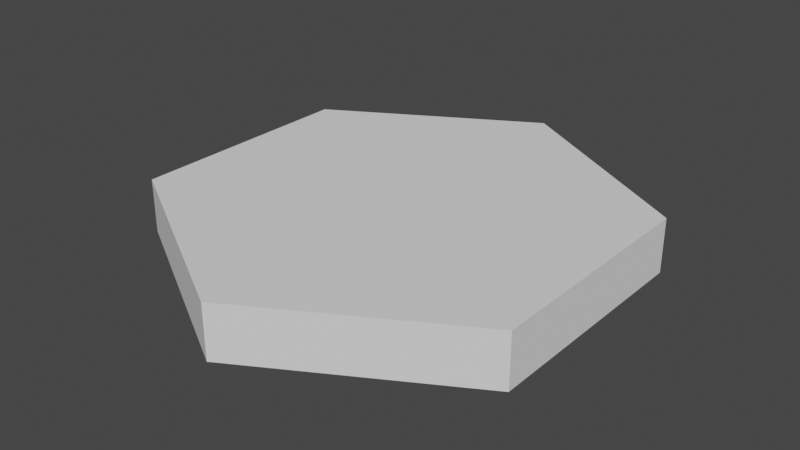 # Source: HexCell.blend  (saved by Blender 2.92.15; exported with 4.5.12 LTS)
import bpy
from mathutils import Matrix  # noqa: F401  (used for matrix-valued properties, if any)

bpy.ops.wm.read_factory_settings(use_empty=True)
scene = bpy.context.scene
scene.name = 'Scene'

# ---- world
world_world = bpy.data.worlds.new('World'); scene.world = world_world
world_world.use_nodes = True; world_world.node_tree.nodes.clear()
_N = world_world.node_tree.nodes; _L = world_world.node_tree.links
n0 = _N.new('ShaderNodeOutputWorld'); n0.name = 'World Output'; n0.location = (300, 300)
n1 = _N.new('ShaderNodeBackground'); n1.name = 'Background'; n1.location = (10, 300)
n1.inputs[0].default_value = (0.05088, 0.05088, 0.05088, 1.0)
_L.new(n1.outputs[0], n0.inputs[0])
n0.is_active_output = True
world_world.color = (0.05088, 0.05088, 0.05088)
world_world.use_sun_shadow = False
world_world.sun_shadow_jitter_overblur = 0.0

# ---- meshes
me_cylinder = bpy.data.meshes.new('Cylinder')
me_cylinder.from_pydata([(0.0, 1.0, 0.0), (0.0, 1.0, 0.2304), (0.866, 0.5, 0.0), (0.866, 0.5, 0.2304), (0.866, -0.5, 0.0), (0.866, -0.5, 0.2304), (-8.742e-08, -1.0, 0.0), (-8.742e-08, -1.0, 0.2304), (-0.866, -0.5, 0.0), (-0.866, -0.5, 0.2304), (-0.866, 0.5, 0.0), (-0.866, 0.5, 0.2304)], [], [(0, 1, 3, 2), (2, 3, 5, 4), (4, 5, 7, 6), (6, 7, 9, 8), (3, 1, 11, 9, 7, 5), (8, 9, 11, 10), (10, 11, 1, 0), (0, 2, 4, 6, 8, 10)])
_uv = me_cylinder.uv_layers.new(name='UVMap')
_uv.uv.foreach_set('vector', [1.0, 0.5, 1.0, 1.0, 0.8333, 1.0, 0.8333, 0.5, 0.8333, 0.5, 0.8333, 1.0, 0.6667, 1.0, 0.6667, 0.5, 0.6667, 0.5, 0.6667, 1.0, 0.5, 1.0, 0.5, 0.5, 0.5, 0.5, 0.5, 1.0, 0.3333, 1.0, 0.3333, 0.5, 0.4578, 0.37, 0.25, 0.49, 0.04215, 0.37, 0.04215, 0.13, 0.25, 0.01, 0.4578, 0.13, 0.3333, 0.5, 0.3333, 1.0, 0.1667, 1.0, 0.1667, 0.5, 0.1667, 0.5, 0.1667, 1.0, -8.941e-08, 1.0, -8.941e-08, 0.5, 0.75, 0.49, 0.9578, 0.37, 0.9578, 0.13, 0.75, 0.01, 0.5422, 0.13, 0.5422, 0.37])
me_cylinder.use_remesh_fix_poles = True
me_cylinder.use_remesh_preserve_attributes = False
me_cylinder.use_mirror_vertex_groups = False
me_cylinder.update()

# ---- objects
ob_cylinder = bpy.data.objects.new('Cylinder', me_cylinder)

# ---- transforms, parenting, visibility, modifiers, constraints
ob_cylinder.location = (0.0, 0.0, 0.0)
ob_cylinder.lineart.crease_threshold = 0.0

# ---- collection membership
scene.collection.objects.link(ob_cylinder)

# ---- scene / render settings (as saved in the file)
scene.frame_start = 1; scene.frame_end = 250; scene.frame_set(0)
scene.render.engine = 'BLENDER_EEVEE_NEXT'
scene.cycles.use_denoising = False
scene.cycles.samples = 128
scene.cycles.sampling_pattern = 'TABULATED_SOBOL'
scene.cycles.use_adaptive_sampling = False
scene.cycles.use_light_tree = False
scene.view_settings.view_transform = 'Filmic'
bpy.context.view_layer.update()

# ---- added for rendering (the .blend has no active camera and no usable light): camera, sun
cam_auto = bpy.data.cameras.new('AutoCamera')
cam_auto.lens = 50.0
cam_auto.sensor_width = 36.0
cam_auto.clip_end = 1000.0
ob_auto_camera = bpy.data.objects.new('AutoCamera', cam_auto)
scene.collection.objects.link(ob_auto_camera)
ob_auto_camera.location = (2.45718, -2.94862, 2.08095)
ob_auto_camera.rotation_euler = (1.09748, -7.21219e-08, 0.694738)
scene.camera = ob_auto_camera
light_auto_sun = bpy.data.lights.new('AutoSun', 'SUN')
light_auto_sun.energy = 3.0
light_auto_sun.angle = 0.0523599
ob_auto_sun = bpy.data.objects.new('AutoSun', light_auto_sun)
scene.collection.objects.link(ob_auto_sun)
ob_auto_sun.rotation_euler = (0.872665, 0.174533, 0.523599)
bpy.context.view_layer.update()
